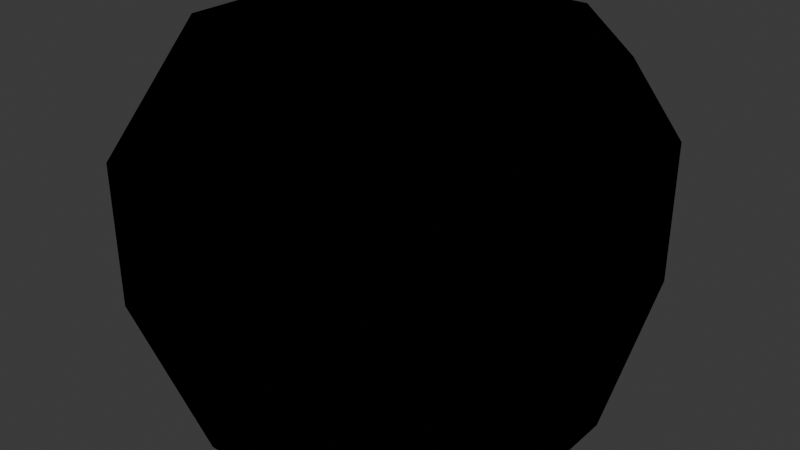 # Source: box.blend  (saved by Blender 4.5.91; exported with 4.5.12 LTS)
import bpy
from mathutils import Matrix  # noqa: F401  (used for matrix-valued properties, if any)

bpy.ops.wm.read_factory_settings(use_empty=True)
scene = bpy.context.scene
scene.name = 'Scene'

# ---- collections
col_collection = bpy.data.collections.new('Collection'); scene.collection.children.link(col_collection)

# ---- materials (node trees are filled in below, after node groups)
mat_white_light = bpy.data.materials.new('white.light')
mat_black = bpy.data.materials.new('black')

# ---- material node trees
mat_white_light.use_nodes = True; mat_white_light.node_tree.nodes.clear()
_N = mat_white_light.node_tree.nodes; _L = mat_white_light.node_tree.links
n0 = _N.new('ShaderNodeOutputMaterial'); n0.name = 'Material Output'; n0.location = (200, 100)
n1 = _N.new('ShaderNodeEmission'); n1.name = 'Emission'; n1.location = (-148, 101)
n1.inputs[1].default_value = 10.0
_L.new(n1.outputs[0], n0.inputs[0])
n0.is_active_output = True
mat_black.use_nodes = True; mat_black.node_tree.nodes.clear()
_N = mat_black.node_tree.nodes; _L = mat_black.node_tree.links
n0 = _N.new('ShaderNodeOutputMaterial'); n0.name = 'Material Output'; n0.location = (200, 100)
n1 = _N.new('ShaderNodeEmission'); n1.name = 'Emission'; n1.location = (-148, 101)
n1.inputs[0].default_value = (0.0, 0.0, 0.0, 1.0)
n1.inputs[1].default_value = 0.0
_L.new(n1.outputs[0], n0.inputs[0])
n0.is_active_output = True

# ---- world
world_world = bpy.data.worlds.new('World'); scene.world = world_world
world_world.use_nodes = True; world_world.node_tree.nodes.clear()
_N = world_world.node_tree.nodes; _L = world_world.node_tree.links
n0 = _N.new('ShaderNodeOutputWorld'); n0.name = 'World Output'; n0.location = (200, 100)
n1 = _N.new('ShaderNodeBackground'); n1.name = 'Background'; n1.location = (-200, 100)
n1.inputs[0].default_value = (0.05088, 0.05088, 0.05088, 1.0)
_L.new(n1.outputs[0], n0.inputs[0])
n0.is_active_output = True
world_world.color = (0.05088, 0.05088, 0.05088)
world_world.sun_shadow_jitter_overblur = 0.0

# ---- meshes
me_cube_001 = bpy.data.meshes.new('Cube.001')
me_cube_001.from_pydata([(-0.2, -0.5, -0.5), (-0.5, -0.5, -0.2), (-0.5, -0.2, -0.5), (-0.2, -0.5, 0.5), (-0.5, -0.2, 0.5), (-0.5, -0.5, 0.2), (-0.5, 0.2, -0.5), (-0.5, 0.5, -0.2), (-0.2, 0.5, -0.5), (-0.2, 0.5, 0.5), (-0.5, 0.5, 0.2), (-0.5, 0.2, 0.5), (0.5, -0.2, -0.5), (0.5, -0.5, -0.2), (0.2, -0.5, -0.5), (0.2, -0.5, 0.5), (0.5, -0.5, 0.2), (0.5, -0.2, 0.5), (0.2, 0.5, -0.5), (0.5, 0.5, -0.2), (0.5, 0.2, -0.5), (0.5, 0.2, 0.5), (0.5, 0.5, 0.2), (0.2, 0.5, 0.5)], [(2, 0), (0, 1), (1, 2), (5, 3), (3, 4), (4, 5), (8, 6), (6, 7), (7, 8), (11, 9), (9, 10), (10, 11), (14, 12), (12, 13), (13, 14), (17, 15), (15, 16), (16, 17), (20, 18), (18, 19), (19, 20), (23, 21), (21, 22), (22, 23), (2, 6), (8, 18), (20, 12), (14, 0), (1, 5), (4, 11), (10, 7), (13, 16), (15, 3), (17, 21), (23, 9), (22, 19)], [])
_uv = me_cube_001.uv_layers.new(name='UVMap')
_uv.uv.foreach_set('vector', [])
me_cube_001.materials.append(mat_white_light)
me_cube_001.update()
me_cube = bpy.data.meshes.new('Cube')
me_cube.from_pydata([(-0.2, -0.5, -0.5), (-0.5, -0.5, -0.2), (-0.5, -0.2, -0.5), (-0.2, -0.5, 0.5), (-0.5, -0.2, 0.5), (-0.5, -0.5, 0.2), (-0.5, 0.2, -0.5), (-0.5, 0.5, -0.2), (-0.2, 0.5, -0.5), (-0.2, 0.5, 0.5), (-0.5, 0.5, 0.2), (-0.5, 0.2, 0.5), (0.5, -0.2, -0.5), (0.5, -0.5, -0.2), (0.2, -0.5, -0.5), (0.2, -0.5, 0.5), (0.5, -0.5, 0.2), (0.5, -0.2, 0.5), (0.2, 0.5, -0.5), (0.5, 0.5, -0.2), (0.5, 0.2, -0.5), (0.5, 0.2, 0.5), (0.5, 0.5, 0.2), (0.2, 0.5, 0.5)], [], [(0, 1, 2), (3, 4, 5), (6, 7, 8), (9, 10, 11), (12, 13, 14), (15, 16, 17), (18, 19, 20), (21, 22, 23), (6, 8, 18, 20, 12, 14, 0, 2), (2, 1, 5, 4, 11, 10, 7, 6), (14, 13, 16, 15, 3, 5, 1, 0), (21, 23, 9, 11, 4, 3, 15, 17), (8, 7, 10, 9, 23, 22, 19, 18), (20, 19, 22, 21, 17, 16, 13, 12)])
_uv = me_cube.uv_layers.new(name='UVMap')
_uv.uv.foreach_set('vector', [0.2, 0.75, 0.45, 1.0, 0.1467, 0.6229, 0.625, 0.925, 0.875, 0.675, 0.55, 0.9132, 0.125, 0.575, 0.45, 0.25, 0.2152, 0.4848, 0.8, 0.5, 0.55, 0.25, 0.8533, 0.5403, 0.375, 0.675, 0.45, 0.75, 0.3392, 0.7892, 0.6642, 0.7858, 0.55, 0.75, 0.625, 0.675, 0.3358, 0.4642, 0.45, 0.5, 0.375, 0.575, 0.625, 0.575, 0.55, 0.5, 0.6608, 0.4608, 0.125, 0.575, 0.2152, 0.4848, 0.3358, 0.4642, 0.375, 0.575, 0.375, 0.675, 0.3392, 0.7892, 0.2, 0.75, 0.1467, 0.6229, 0.375, 0.075, 0.45, 0.0, 0.55, 0.0, 0.625, 0.075, 0.625, 0.175, 0.55, 0.25, 0.45, 0.25, 0.375, 0.175, 0.3392, 0.7892, 0.45, 0.75, 0.55, 0.75, 0.6642, 0.7858, 0.625, 0.925, 0.55, 0.9132, 0.45, 1.0, 0.375, 0.925, 0.625, 0.575, 0.6608, 0.4608, 0.8, 0.5, 0.8533, 0.5403, 0.875, 0.675, 0.8, 0.75, 0.6642, 0.7858, 0.625, 0.675, 0.375, 0.325, 0.45, 0.25, 0.55, 0.25, 0.625, 0.325, 0.6608, 0.4608, 0.55, 0.5, 0.45, 0.5, 0.3358, 0.4642, 0.375, 0.575, 0.45, 0.5, 0.55, 0.5, 0.625, 0.575, 0.625, 0.675, 0.55, 0.75, 0.45, 0.75, 0.375, 0.675])
me_cube.materials.append(mat_black)
me_cube.update()

# ---- objects
ob_cube_grid = bpy.data.objects.new('Cube.Grid', me_cube_001)
ob_cube_mesh = bpy.data.objects.new('Cube.Mesh', me_cube)

# ---- transforms, parenting, visibility, modifiers, constraints
ob_cube_grid.location = (0.0, 0.0, 0.0)
ob_cube_mesh.location = (0.0, 0.0, 0.0)

# ---- collection membership
col_collection.objects.link(ob_cube_grid)
col_collection.objects.link(ob_cube_mesh)

# ---- scene / render settings (as saved in the file)
scene.frame_start = 1; scene.frame_end = 250; scene.frame_set(1)
scene.render.engine = 'BLENDER_EEVEE_NEXT'
bpy.context.view_layer.update()

# ---- added for rendering (the .blend has no active camera): camera
cam_auto = bpy.data.cameras.new('AutoCamera')
cam_auto.lens = 50.0
cam_auto.sensor_width = 36.0
cam_auto.clip_end = 1000.0
ob_auto_camera = bpy.data.objects.new('AutoCamera', cam_auto)
scene.collection.objects.link(ob_auto_camera)
ob_auto_camera.location = (1.60254, -1.92304, 1.28203)
ob_auto_camera.rotation_euler = (1.09748, -7.21219e-08, 0.694738)
scene.camera = ob_auto_camera
bpy.context.view_layer.update()
